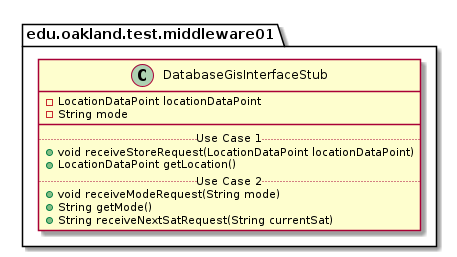

The diagram above was rendered by PlantUML. Its source (embedded in the PNG):
@startuml DatabaseGisInterfaceStub

package edu.oakland.test.middleware01 {
    class DatabaseGisInterfaceStub {
        - LocationDataPoint locationDataPoint
        - String mode
        __
        .. Use Case 1 ..
        + void receiveStoreRequest(LocationDataPoint locationDataPoint)
        + LocationDataPoint getLocation()
        .. Use Case 2 ..
        + void receiveModeRequest(String mode)
        + String getMode()
        + String receiveNextSatRequest(String currentSat)
    }
}

@enduml